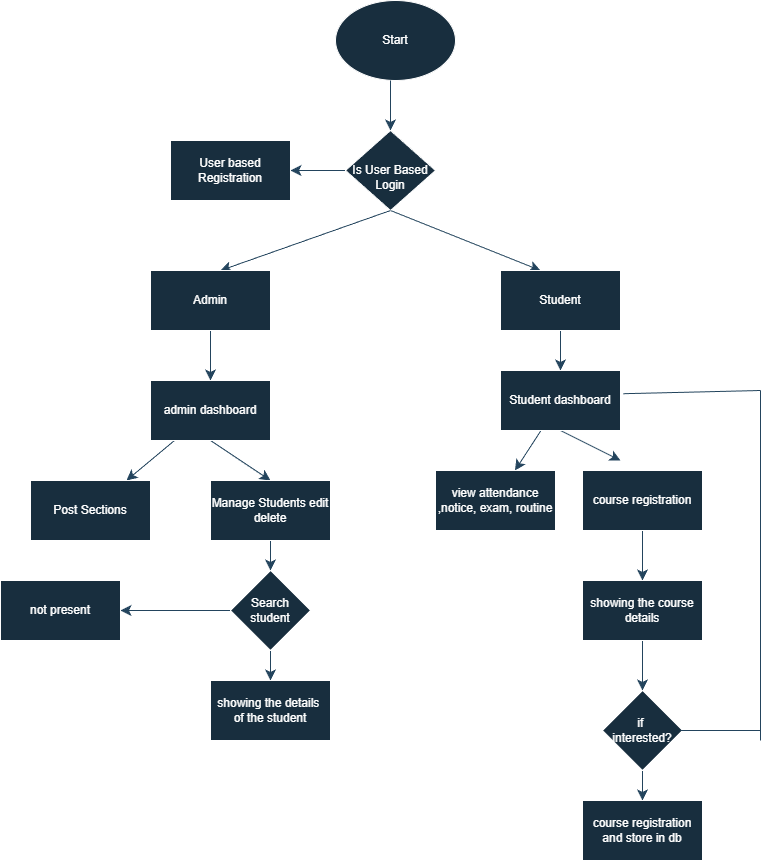

The diagram above was exported from draw.io. Its source (the exported page's mxGraphModel, read from the mxfile embedded in the PNG):
<mxGraphModel dx="1892" dy="579" grid="1" gridSize="10" guides="1" tooltips="1" connect="1" arrows="1" fold="1" page="1" pageScale="1" pageWidth="850" pageHeight="1100" background="none" math="0" shadow="0">
  <root>
    <mxCell id="0" />
    <mxCell id="1" parent="0" />
    <mxCell id="5kFFmX7s84iDQ06taH7V-12" parent="1" style="ellipse;whiteSpace=wrap;html=1;labelBackgroundColor=none;fillColor=#182E3E;strokeColor=#FFFFFF;fontColor=#FFFFFF;" value="Start" vertex="1">
      <mxGeometry height="80" width="120" x="305" as="geometry" />
    </mxCell>
    <mxCell id="5kFFmX7s84iDQ06taH7V-16" edge="1" parent="1" style="endArrow=classic;html=1;rounded=0;fontSize=12;startSize=8;endSize=8;curved=1;labelBackgroundColor=none;strokeColor=#23445D;fontColor=default;" value="">
      <mxGeometry height="50" relative="1" width="50" as="geometry">
        <mxPoint x="360" y="80" as="sourcePoint" />
        <mxPoint x="360" y="130" as="targetPoint" />
      </mxGeometry>
    </mxCell>
    <mxCell id="5kFFmX7s84iDQ06taH7V-21" edge="1" parent="1" source="5kFFmX7s84iDQ06taH7V-20" style="edgeStyle=none;curved=1;rounded=0;orthogonalLoop=1;jettySize=auto;html=1;exitX=0;exitY=0.5;exitDx=0;exitDy=0;fontSize=12;startSize=8;endSize=8;labelBackgroundColor=none;strokeColor=#23445D;fontColor=default;" target="5kFFmX7s84iDQ06taH7V-22">
      <mxGeometry relative="1" as="geometry">
        <mxPoint x="250" y="170" as="targetPoint" />
      </mxGeometry>
    </mxCell>
    <mxCell id="5kFFmX7s84iDQ06taH7V-25" edge="1" parent="1" source="5kFFmX7s84iDQ06taH7V-20" style="edgeStyle=none;curved=1;rounded=0;orthogonalLoop=1;jettySize=auto;html=1;exitX=0.5;exitY=1;exitDx=0;exitDy=0;fontSize=12;startSize=8;endSize=8;labelBackgroundColor=none;strokeColor=#23445D;fontColor=default;">
      <mxGeometry relative="1" as="geometry">
        <mxPoint x="510" y="270" as="targetPoint" />
      </mxGeometry>
    </mxCell>
    <mxCell id="5kFFmX7s84iDQ06taH7V-20" parent="1" style="rhombus;whiteSpace=wrap;html=1;labelBackgroundColor=none;fillColor=#182E3E;strokeColor=#FFFFFF;fontColor=#FFFFFF;" value="&amp;nbsp;&amp;nbsp;&lt;div&gt;Is User Based Login&lt;/div&gt;" vertex="1">
      <mxGeometry height="80" width="90" x="315" y="130" as="geometry" />
    </mxCell>
    <mxCell id="5kFFmX7s84iDQ06taH7V-22" parent="1" style="rounded=0;whiteSpace=wrap;html=1;labelBackgroundColor=none;fillColor=#182E3E;strokeColor=#FFFFFF;fontColor=#FFFFFF;" value="User based Registration" vertex="1">
      <mxGeometry height="60" width="120" x="140" y="140" as="geometry" />
    </mxCell>
    <mxCell id="5kFFmX7s84iDQ06taH7V-23" edge="1" parent="1" source="5kFFmX7s84iDQ06taH7V-20" style="endArrow=classic;html=1;rounded=0;fontSize=12;startSize=8;endSize=8;curved=1;exitX=0.5;exitY=1;exitDx=0;exitDy=0;labelBackgroundColor=none;strokeColor=#23445D;fontColor=default;" value="">
      <mxGeometry height="50" relative="1" width="50" as="geometry">
        <mxPoint x="190" y="220" as="sourcePoint" />
        <mxPoint x="190" y="270" as="targetPoint" />
      </mxGeometry>
    </mxCell>
    <mxCell id="5kFFmX7s84iDQ06taH7V-28" edge="1" parent="1" source="5kFFmX7s84iDQ06taH7V-24" style="edgeStyle=none;curved=1;rounded=0;orthogonalLoop=1;jettySize=auto;html=1;fontSize=12;startSize=8;endSize=8;labelBackgroundColor=none;strokeColor=#23445D;fontColor=default;" target="5kFFmX7s84iDQ06taH7V-27" value="">
      <mxGeometry relative="1" as="geometry" />
    </mxCell>
    <mxCell id="5kFFmX7s84iDQ06taH7V-24" parent="1" style="rounded=0;whiteSpace=wrap;html=1;labelBackgroundColor=none;fillColor=#182E3E;strokeColor=#FFFFFF;fontColor=#FFFFFF;" value="Admin" vertex="1">
      <mxGeometry height="60" width="120" x="120" y="270" as="geometry" />
    </mxCell>
    <mxCell id="5kFFmX7s84iDQ06taH7V-41" edge="1" parent="1" source="5kFFmX7s84iDQ06taH7V-26" style="edgeStyle=none;curved=1;rounded=0;orthogonalLoop=1;jettySize=auto;html=1;fontSize=12;startSize=8;endSize=8;labelBackgroundColor=none;strokeColor=#23445D;fontColor=default;" target="5kFFmX7s84iDQ06taH7V-40" value="">
      <mxGeometry relative="1" as="geometry" />
    </mxCell>
    <mxCell id="5kFFmX7s84iDQ06taH7V-26" parent="1" style="rounded=0;whiteSpace=wrap;html=1;labelBackgroundColor=none;fillColor=#182E3E;strokeColor=#FFFFFF;fontColor=#FFFFFF;" value="Student" vertex="1">
      <mxGeometry height="60" width="120" x="470" y="270" as="geometry" />
    </mxCell>
    <mxCell id="5kFFmX7s84iDQ06taH7V-30" edge="1" parent="1" source="5kFFmX7s84iDQ06taH7V-27" style="edgeStyle=none;curved=1;rounded=0;orthogonalLoop=1;jettySize=auto;html=1;fontSize=12;startSize=8;endSize=8;labelBackgroundColor=none;strokeColor=#23445D;fontColor=default;" target="5kFFmX7s84iDQ06taH7V-29" value="">
      <mxGeometry relative="1" as="geometry" />
    </mxCell>
    <mxCell id="5kFFmX7s84iDQ06taH7V-47" edge="1" parent="1" source="5kFFmX7s84iDQ06taH7V-27" style="edgeStyle=none;curved=1;rounded=0;orthogonalLoop=1;jettySize=auto;html=1;exitX=0.5;exitY=1;exitDx=0;exitDy=0;entryX=0.5;entryY=0;entryDx=0;entryDy=0;fontSize=12;startSize=8;endSize=8;labelBackgroundColor=none;strokeColor=#23445D;fontColor=default;" target="5kFFmX7s84iDQ06taH7V-32">
      <mxGeometry relative="1" as="geometry" />
    </mxCell>
    <mxCell id="5kFFmX7s84iDQ06taH7V-27" parent="1" style="whiteSpace=wrap;html=1;rounded=0;labelBackgroundColor=none;fillColor=#182E3E;strokeColor=#FFFFFF;fontColor=#FFFFFF;" value="admin dashboard" vertex="1">
      <mxGeometry height="60" width="120" x="120" y="380" as="geometry" />
    </mxCell>
    <mxCell id="5kFFmX7s84iDQ06taH7V-29" parent="1" style="whiteSpace=wrap;html=1;rounded=0;labelBackgroundColor=none;fillColor=#182E3E;strokeColor=#FFFFFF;fontColor=#FFFFFF;" value="Post Sections" vertex="1">
      <mxGeometry height="60" width="120" y="480" as="geometry" />
    </mxCell>
    <mxCell id="5kFFmX7s84iDQ06taH7V-35" edge="1" parent="1" source="5kFFmX7s84iDQ06taH7V-32" style="edgeStyle=none;curved=1;rounded=0;orthogonalLoop=1;jettySize=auto;html=1;fontSize=12;startSize=8;endSize=8;labelBackgroundColor=none;strokeColor=#23445D;fontColor=default;" target="5kFFmX7s84iDQ06taH7V-34" value="">
      <mxGeometry relative="1" as="geometry" />
    </mxCell>
    <mxCell id="5kFFmX7s84iDQ06taH7V-32" parent="1" style="whiteSpace=wrap;html=1;rounded=0;labelBackgroundColor=none;fillColor=#182E3E;strokeColor=#FFFFFF;fontColor=#FFFFFF;" value="Manage Students edit delete" vertex="1">
      <mxGeometry height="60" width="120" x="180" y="480" as="geometry" />
    </mxCell>
    <mxCell id="5kFFmX7s84iDQ06taH7V-37" edge="1" parent="1" source="5kFFmX7s84iDQ06taH7V-34" style="edgeStyle=none;curved=1;rounded=0;orthogonalLoop=1;jettySize=auto;html=1;fontSize=12;startSize=8;endSize=8;labelBackgroundColor=none;strokeColor=#23445D;fontColor=default;" target="5kFFmX7s84iDQ06taH7V-36" value="">
      <mxGeometry relative="1" as="geometry" />
    </mxCell>
    <mxCell id="5kFFmX7s84iDQ06taH7V-39" edge="1" parent="1" source="5kFFmX7s84iDQ06taH7V-34" style="edgeStyle=none;curved=1;rounded=0;orthogonalLoop=1;jettySize=auto;html=1;fontSize=12;startSize=8;endSize=8;labelBackgroundColor=none;strokeColor=#23445D;fontColor=default;" target="5kFFmX7s84iDQ06taH7V-38" value="">
      <mxGeometry relative="1" as="geometry" />
    </mxCell>
    <mxCell id="5kFFmX7s84iDQ06taH7V-34" parent="1" style="rhombus;whiteSpace=wrap;html=1;rounded=0;labelBackgroundColor=none;fillColor=#182E3E;strokeColor=#FFFFFF;fontColor=#FFFFFF;" value="Search student" vertex="1">
      <mxGeometry height="80" width="80" x="200" y="570" as="geometry" />
    </mxCell>
    <mxCell id="5kFFmX7s84iDQ06taH7V-36" parent="1" style="whiteSpace=wrap;html=1;rounded=0;labelBackgroundColor=none;fillColor=#182E3E;strokeColor=#FFFFFF;fontColor=#FFFFFF;" value="not present" vertex="1">
      <mxGeometry height="60" width="120" x="-30" y="580" as="geometry" />
    </mxCell>
    <mxCell id="5kFFmX7s84iDQ06taH7V-38" parent="1" style="whiteSpace=wrap;html=1;rounded=0;labelBackgroundColor=none;fillColor=#182E3E;strokeColor=#FFFFFF;fontColor=#FFFFFF;" value="showing the details&amp;nbsp;&lt;div&gt;of the student&lt;/div&gt;" vertex="1">
      <mxGeometry height="60" width="120" x="180" y="680" as="geometry" />
    </mxCell>
    <mxCell id="5kFFmX7s84iDQ06taH7V-43" edge="1" parent="1" source="5kFFmX7s84iDQ06taH7V-40" style="edgeStyle=none;curved=1;rounded=0;orthogonalLoop=1;jettySize=auto;html=1;fontSize=12;startSize=8;endSize=8;labelBackgroundColor=none;strokeColor=#23445D;fontColor=default;" target="5kFFmX7s84iDQ06taH7V-42" value="">
      <mxGeometry relative="1" as="geometry" />
    </mxCell>
    <mxCell id="5kFFmX7s84iDQ06taH7V-44" edge="1" parent="1" source="5kFFmX7s84iDQ06taH7V-40" style="edgeStyle=none;curved=1;rounded=0;orthogonalLoop=1;jettySize=auto;html=1;exitX=0.5;exitY=1;exitDx=0;exitDy=0;fontSize=12;startSize=8;endSize=8;labelBackgroundColor=none;strokeColor=#23445D;fontColor=default;">
      <mxGeometry relative="1" as="geometry">
        <mxPoint x="590" y="460" as="targetPoint" />
      </mxGeometry>
    </mxCell>
    <mxCell id="5kFFmX7s84iDQ06taH7V-40" parent="1" style="whiteSpace=wrap;html=1;rounded=0;labelBackgroundColor=none;fillColor=#182E3E;strokeColor=#FFFFFF;fontColor=#FFFFFF;" value="Student dashboard" vertex="1">
      <mxGeometry height="60" width="120" x="470" y="370" as="geometry" />
    </mxCell>
    <mxCell id="5kFFmX7s84iDQ06taH7V-42" parent="1" style="whiteSpace=wrap;html=1;rounded=0;labelBackgroundColor=none;fillColor=#182E3E;strokeColor=#FFFFFF;fontColor=#FFFFFF;" value="view attendance ,notice, exam, routine" vertex="1">
      <mxGeometry height="60" width="120" x="405" y="470" as="geometry" />
    </mxCell>
    <mxCell id="5kFFmX7s84iDQ06taH7V-49" edge="1" parent="1" source="5kFFmX7s84iDQ06taH7V-45" style="edgeStyle=none;curved=1;rounded=0;orthogonalLoop=1;jettySize=auto;html=1;fontSize=12;startSize=8;endSize=8;labelBackgroundColor=none;strokeColor=#23445D;fontColor=default;" target="5kFFmX7s84iDQ06taH7V-48" value="">
      <mxGeometry relative="1" as="geometry" />
    </mxCell>
    <mxCell id="5kFFmX7s84iDQ06taH7V-45" parent="1" style="rounded=0;whiteSpace=wrap;html=1;labelBackgroundColor=none;fillColor=#182E3E;strokeColor=#FFFFFF;fontColor=#FFFFFF;" value="course registration" vertex="1">
      <mxGeometry height="60" width="120" x="552" y="470" as="geometry" />
    </mxCell>
    <mxCell id="5kFFmX7s84iDQ06taH7V-51" edge="1" parent="1" source="5kFFmX7s84iDQ06taH7V-48" style="edgeStyle=none;curved=1;rounded=0;orthogonalLoop=1;jettySize=auto;html=1;fontSize=12;startSize=8;endSize=8;labelBackgroundColor=none;strokeColor=#23445D;fontColor=default;" target="5kFFmX7s84iDQ06taH7V-50" value="">
      <mxGeometry relative="1" as="geometry" />
    </mxCell>
    <mxCell id="5kFFmX7s84iDQ06taH7V-48" parent="1" style="whiteSpace=wrap;html=1;rounded=0;labelBackgroundColor=none;fillColor=#182E3E;strokeColor=#FFFFFF;fontColor=#FFFFFF;" value="showing the course details" vertex="1">
      <mxGeometry height="60" width="120" x="552" y="580" as="geometry" />
    </mxCell>
    <mxCell id="5kFFmX7s84iDQ06taH7V-53" edge="1" parent="1" source="5kFFmX7s84iDQ06taH7V-50" style="edgeStyle=none;curved=1;rounded=0;orthogonalLoop=1;jettySize=auto;html=1;fontSize=12;startSize=8;endSize=8;labelBackgroundColor=none;strokeColor=#23445D;fontColor=default;" target="5kFFmX7s84iDQ06taH7V-52" value="">
      <mxGeometry relative="1" as="geometry" />
    </mxCell>
    <mxCell id="5kFFmX7s84iDQ06taH7V-50" parent="1" style="rhombus;whiteSpace=wrap;html=1;rounded=0;labelBackgroundColor=none;fillColor=#182E3E;strokeColor=#FFFFFF;fontColor=#FFFFFF;" value="if&amp;nbsp;&lt;div&gt;interested?&lt;/div&gt;" vertex="1">
      <mxGeometry height="80" width="80" x="572" y="690" as="geometry" />
    </mxCell>
    <mxCell id="5kFFmX7s84iDQ06taH7V-52" parent="1" style="whiteSpace=wrap;html=1;rounded=0;labelBackgroundColor=none;fillColor=#182E3E;strokeColor=#FFFFFF;fontColor=#FFFFFF;" value="course registration and store in db" vertex="1">
      <mxGeometry height="60" width="120" x="552" y="800" as="geometry" />
    </mxCell>
    <mxCell id="5kFFmX7s84iDQ06taH7V-57" edge="1" parent="1" style="endArrow=none;html=1;rounded=0;fontSize=12;startSize=8;endSize=8;curved=1;labelBackgroundColor=none;strokeColor=#23445D;fontColor=default;" value="">
      <mxGeometry height="50" relative="1" width="50" as="geometry">
        <mxPoint x="650" y="730" as="sourcePoint" />
        <mxPoint x="730" y="730" as="targetPoint" />
      </mxGeometry>
    </mxCell>
    <mxCell id="5kFFmX7s84iDQ06taH7V-67" edge="1" parent="1" style="endArrow=none;html=1;rounded=0;fontSize=12;startSize=8;endSize=8;curved=1;labelBackgroundColor=none;strokeColor=#23445D;fontColor=default;" value="">
      <mxGeometry height="50" relative="1" width="50" as="geometry">
        <mxPoint x="730" y="740" as="sourcePoint" />
        <mxPoint x="730" y="390" as="targetPoint" />
      </mxGeometry>
    </mxCell>
    <mxCell id="5kFFmX7s84iDQ06taH7V-68" edge="1" parent="1" source="5kFFmX7s84iDQ06taH7V-40" style="endArrow=none;html=1;rounded=0;fontSize=12;curved=1;exitX=1.023;exitY=0.387;exitDx=0;exitDy=0;exitPerimeter=0;labelBackgroundColor=none;strokeColor=#23445D;fontColor=default;" value="">
      <mxGeometry height="50" relative="1" width="50" as="geometry">
        <mxPoint x="590" y="410" as="sourcePoint" />
        <mxPoint x="730" y="390" as="targetPoint" />
      </mxGeometry>
    </mxCell>
  </root>
</mxGraphModel>